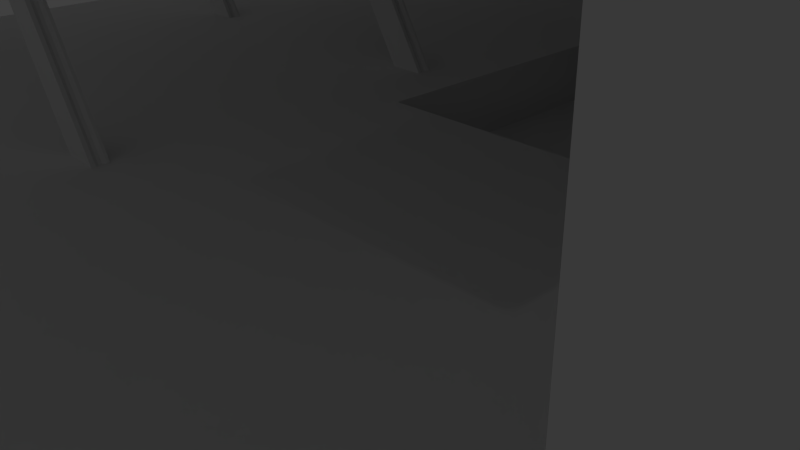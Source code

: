 # Source: Interior2.blend  (saved by Blender 2.76.0; exported with 4.5.12 LTS)
import bpy
from mathutils import Matrix  # noqa: F401  (used for matrix-valued properties, if any)

bpy.ops.wm.read_factory_settings(use_empty=True)
scene = bpy.context.scene
scene.name = 'Scene'

# ---- collections
col_collection_1 = bpy.data.collections.new('Collection 1'); scene.collection.children.link(col_collection_1)

# ---- world
world_world = bpy.data.worlds.new('World'); scene.world = world_world
world_world.color = (0.05088, 0.05088, 0.05088)
world_world.use_sun_shadow = False
world_world.sun_shadow_jitter_overblur = 0.0
world_world.cycles.sampling_method = 'MANUAL'
world_world.cycles.sample_map_resolution = 256

# ---- cameras
cam_camera = bpy.data.cameras.new('Camera')
cam_camera.clip_end = 100.0
cam_camera.lens = 35.0
cam_camera.sensor_width = 32.0
cam_camera.sensor_height = 18.0
cam_camera.ortho_scale = 7.314
cam_camera.dof.focus_distance = 0.0
cam_camera.dof.aperture_fstop = 128.0

# ---- lights
light_lamp = bpy.data.lights.new('Lamp', 'POINT')
light_lamp.transmission_factor = 0.0
light_lamp.cutoff_distance = 30.0
light_lamp.energy = 100.0
light_lamp.shadow_buffer_clip_start = 1.001
light_lamp.shadow_soft_size = 0.1
light_lamp.shadow_maximum_resolution = 0.006
light_lamp.use_absolute_resolution = True
light_lamp.cycles.use_multiple_importance_sampling = False

# ---- meshes
me_circle = bpy.data.meshes.new('Circle')
me_circle.from_pydata([(0.0, 1.0, -0.7852), (-0.1951, 0.9808, -0.7852), (-0.3827, 0.9239, -0.7852), (-0.5556, 0.8315, -0.7852), (-0.7071, 0.7071, -0.7852), (-0.8315, 0.5556, -0.7852), (-0.9239, 0.3827, -0.7852), (-0.9808, 0.1951, -0.7852), (-1.0, 1.348e-07, -0.7852), (-0.9808, -0.1951, -0.7852), (-0.9239, -0.3827, -0.7852), (-0.8315, -0.5556, -0.7852), (-0.7071, -0.7071, -0.7852), (-0.5556, -0.8315, -0.7852), (-0.3827, -0.9239, -0.7852), (-0.1951, -0.9808, -0.7852), (3.258e-07, -1.0, -0.7852), (0.1951, -0.9808, -0.7852), (0.3827, -0.9239, -0.7852), (0.5556, -0.8315, -0.7852), (0.7071, -0.7071, -0.7852), (0.8315, -0.5556, -0.7852), (0.9239, -0.3827, -0.7852), (0.9808, -0.1951, -0.7852), (1.0, 1.025e-06, -0.7852), (0.9808, 0.1951, -0.7852), (0.9239, 0.3827, -0.7852), (0.8315, 0.5556, -0.7852), (0.7071, 0.7071, -0.7852), (0.5556, 0.8315, -0.7852), (0.3827, 0.9239, -0.7852), (0.1951, 0.9808, -0.7852), (0.0, 1.0, -0.8331), (-0.1951, 0.9808, -0.8331), (-0.3827, 0.9239, -0.8331), (-0.5556, 0.8315, -0.8331), (-0.7071, 0.7071, -0.8331), (-0.8315, 0.5556, -0.8331), (-0.9239, 0.3827, -0.8331), (-0.9808, 0.1951, -0.8331), (-1.0, 1.384e-07, -0.8331), (-0.9808, -0.1951, -0.8331), (-0.9239, -0.3827, -0.8331), (-0.8315, -0.5556, -0.8331), (-0.7071, -0.7071, -0.8331), (-0.5556, -0.8315, -0.8331), (-0.3827, -0.9239, -0.8331), (-0.1951, -0.9808, -0.8331), (3.258e-07, -1.0, -0.8331), (0.1951, -0.9808, -0.8331), (0.3827, -0.9239, -0.8331), (0.5556, -0.8315, -0.8331), (0.7071, -0.7071, -0.8331), (0.8315, -0.5556, -0.8331), (0.9239, -0.3827, -0.8331), (0.9808, -0.1951, -0.8331), (1.0, 1.028e-06, -0.8331), (0.9808, 0.1951, -0.8331), (0.9239, 0.3827, -0.8331), (0.8315, 0.5556, -0.8331), (0.7071, 0.7071, -0.8331), (0.5556, 0.8315, -0.8331), (0.3827, 0.9239, -0.8331), (0.1951, 0.9808, -0.8331), (9.131e-09, 1.097, -0.7829), (-0.214, 1.076, -0.7829), (-0.4197, 1.013, -0.7829), (-0.6093, 0.9119, -0.7829), (-0.7755, 0.7755, -0.7829), (-0.9119, 0.6093, -0.7829), (-1.013, 0.4197, -0.7829), (-1.076, 0.214, -0.7829), (-1.097, 1.135e-07, -0.7829), (-1.076, -0.214, -0.7829), (-1.013, -0.4197, -0.7829), (-0.9119, -0.6093, -0.7829), (-0.7755, -0.7755, -0.7829), (-0.6093, -0.9119, -0.7829), (-0.4197, -1.013, -0.7829), (-0.214, -1.076, -0.7829), (3.665e-07, -1.097, -0.7829), (0.214, -1.076, -0.7829), (0.4197, -1.013, -0.7829), (0.6093, -0.9119, -0.7829), (0.7755, -0.7755, -0.7829), (0.9119, -0.6093, -0.7829), (1.013, -0.4197, -0.7829), (1.076, -0.214, -0.7829), (1.097, 1.09e-06, -0.7829), (1.076, 0.214, -0.7829), (1.013, 0.4197, -0.7829), (0.9119, 0.6093, -0.7829), (0.7755, 0.7755, -0.7829), (0.6093, 0.9119, -0.7829), (0.4197, 1.013, -0.7829), (0.214, 1.076, -0.7829), (9.131e-09, 1.097, -0.8354), (-0.214, 1.076, -0.8354), (-0.4197, 1.013, -0.8354), (-0.6093, 0.9119, -0.8354), (-0.7755, 0.7755, -0.8354), (-0.9119, 0.6093, -0.8354), (-1.013, 0.4197, -0.8354), (-1.076, 0.214, -0.8354), (-1.097, 1.175e-07, -0.8354), (-1.076, -0.214, -0.8354), (-1.013, -0.4197, -0.8354), (-0.9119, -0.6093, -0.8354), (-0.7755, -0.7755, -0.8354), (-0.6093, -0.9119, -0.8354), (-0.4197, -1.013, -0.8354), (-0.214, -1.076, -0.8354), (3.665e-07, -1.097, -0.8354), (0.214, -1.076, -0.8354), (0.4197, -1.013, -0.8354), (0.6093, -0.9119, -0.8354), (0.7755, -0.7755, -0.8354), (0.9119, -0.6093, -0.8354), (1.013, -0.4197, -0.8354), (1.076, -0.214, -0.8354), (1.097, 1.094e-06, -0.8354), (1.076, 0.214, -0.8354), (1.013, 0.4197, -0.8354), (0.9119, 0.6093, -0.8354), (0.7755, 0.7755, -0.8354), (0.6093, 0.9119, -0.8354), (0.4197, 1.013, -0.8354), (0.214, 1.076, -0.8354)], [], [(5, 37, 36, 4), (0, 32, 63, 31), (19, 51, 50, 18), (6, 38, 37, 5), (20, 52, 51, 19), (7, 39, 38, 6), (21, 53, 52, 20), (8, 40, 39, 7), (22, 54, 53, 21), (9, 41, 40, 8), (23, 55, 54, 22), (10, 42, 41, 9), (24, 56, 55, 23), (11, 43, 42, 10), (25, 57, 56, 24), (12, 44, 43, 11), (26, 58, 57, 25), (13, 45, 44, 12), (27, 59, 58, 26), (14, 46, 45, 13), (1, 33, 32, 0), (28, 60, 59, 27), (15, 47, 46, 14), (2, 34, 33, 1), (29, 61, 60, 28), (16, 48, 47, 15), (3, 35, 34, 2), (30, 62, 61, 29), (17, 49, 48, 16), (4, 36, 35, 3), (31, 63, 62, 30), (18, 50, 49, 17), (69, 68, 100, 101), (64, 95, 127, 96), (83, 82, 114, 115), (70, 69, 101, 102), (84, 83, 115, 116), (71, 70, 102, 103), (85, 84, 116, 117), (72, 71, 103, 104), (86, 85, 117, 118), (73, 72, 104, 105), (87, 86, 118, 119), (74, 73, 105, 106), (88, 87, 119, 120), (75, 74, 106, 107), (89, 88, 120, 121), (76, 75, 107, 108), (90, 89, 121, 122), (77, 76, 108, 109), (91, 90, 122, 123), (78, 77, 109, 110), (65, 64, 96, 97), (92, 91, 123, 124), (79, 78, 110, 111), (66, 65, 97, 98), (93, 92, 124, 125), (80, 79, 111, 112), (67, 66, 98, 99), (94, 93, 125, 126), (81, 80, 112, 113), (68, 67, 99, 100), (95, 94, 126, 127), (82, 81, 113, 114), (49, 50, 114, 113), (24, 23, 87, 88), (50, 51, 115, 114), (25, 24, 88, 89), (51, 52, 116, 115), (26, 25, 89, 90), (52, 53, 117, 116), (27, 26, 90, 91), (1, 0, 64, 65), (53, 54, 118, 117), (28, 27, 91, 92), (2, 1, 65, 66), (54, 55, 119, 118), (29, 28, 92, 93), (3, 2, 66, 67), (55, 56, 120, 119), (30, 29, 93, 94), (4, 3, 67, 68), (56, 57, 121, 120), (31, 30, 94, 95), (5, 4, 68, 69), (57, 58, 122, 121), (0, 31, 95, 64), (6, 5, 69, 70), (58, 59, 123, 122), (32, 33, 97, 96), (7, 6, 70, 71), (59, 60, 124, 123), (33, 34, 98, 97), (8, 7, 71, 72), (60, 61, 125, 124), (34, 35, 99, 98), (9, 8, 72, 73), (61, 62, 126, 125), (35, 36, 100, 99), (10, 9, 73, 74), (62, 63, 127, 126), (36, 37, 101, 100), (11, 10, 74, 75), (63, 32, 96, 127), (37, 38, 102, 101), (12, 11, 75, 76), (38, 39, 103, 102), (13, 12, 76, 77), (39, 40, 104, 103), (14, 13, 77, 78), (40, 41, 105, 104), (15, 14, 78, 79), (41, 42, 106, 105), (16, 15, 79, 80), (42, 43, 107, 106), (17, 16, 80, 81), (43, 44, 108, 107), (18, 17, 81, 82), (44, 45, 109, 108), (19, 18, 82, 83), (45, 46, 110, 109), (20, 19, 83, 84), (46, 47, 111, 110), (21, 20, 84, 85), (47, 48, 112, 111), (22, 21, 85, 86), (48, 49, 113, 112), (23, 22, 86, 87)])
me_circle.use_remesh_preserve_volume = False
me_circle.use_remesh_preserve_attributes = False
me_circle.use_mirror_vertex_groups = False
me_circle.update()
me_cube_008 = bpy.data.meshes.new('Cube.008')
me_cube_008.from_pydata([(30.78, 89.79, -18.11), (21.45, 89.8, -2.106), (21.45, 90.36, -2.107), (30.78, 90.35, -18.11), (20.28, 90.36, -3.692), (20.28, 89.8, -3.692), (29.61, 89.79, -19.7), (29.61, 90.35, -19.7), (32.01, 94.34, -16.01), (25.39, 94.34, -4.665), (25.39, 94.74, -4.665), (32.01, 94.73, -16.01), (24.57, 94.74, -5.789), (24.57, 94.34, -5.789), (31.19, 94.34, -17.14), (31.19, 94.73, -17.14), (31.96, 88.92, -16.29), (26.33, 88.92, -6.647), (26.33, 89.26, -6.647), (31.96, 89.26, -16.29), (25.63, 89.26, -7.602), (25.63, 88.92, -7.602), (31.25, 88.92, -17.24), (31.25, 89.26, -17.24), (26.28, 87.5, -14.76), (23.02, 87.51, -9.166), (23.02, 87.7, -9.166), (26.28, 87.7, -14.76), (22.61, 87.7, -9.72), (22.61, 87.51, -9.72), (25.87, 87.5, -15.31), (25.87, 87.7, -15.31), (34.77, 87.22, -23.29), (25.12, 87.23, -6.755), (23.92, 87.23, -8.394), (33.56, 87.22, -24.93), (25.12, 87.98, -6.756), (34.77, 87.97, -23.29), (23.92, 87.98, -8.394), (33.56, 87.97, -24.93)], [], [(2, 1, 0, 3), (4, 7, 6, 5), (0, 6, 7, 3), (2, 4, 5, 1), (3, 7, 4, 2), (1, 5, 6, 0), (10, 9, 8, 11), (12, 15, 14, 13), (8, 14, 15, 11), (10, 12, 13, 9), (11, 15, 12, 10), (9, 13, 14, 8), (18, 17, 16, 19), (20, 23, 22, 21), (16, 22, 23, 19), (18, 20, 21, 17), (19, 23, 20, 18), (17, 21, 22, 16), (26, 25, 24, 27), (28, 31, 30, 29), (24, 30, 31, 27), (26, 28, 29, 25), (27, 31, 28, 26), (25, 29, 30, 24), (33, 34, 35, 32), (36, 37, 39, 38), (34, 38, 39, 35), (35, 39, 37, 32), (32, 37, 36, 33), (33, 36, 38, 34)])
me_cube_008.use_remesh_preserve_volume = False
me_cube_008.use_remesh_preserve_attributes = False
me_cube_008.use_mirror_vertex_groups = False
me_cube_008.update()
me_cube_007 = bpy.data.meshes.new('Cube.007')
me_cube_007.from_pydata([(46.59, -14.06, 20.57), (-3.772, -2.214, -8.806), (-3.772, 179.5, -8.806), (46.59, 167.7, 20.57), (-4.711, 179.5, -7.195), (-4.711, -2.214, -7.195), (45.65, -14.06, 22.18), (45.65, 167.7, 22.18), (-3.772, 179.5, -36.82), (-3.772, -2.214, -36.82), (-4.711, 179.5, -35.21), (-4.711, -2.214, -35.21), (49.27, -14.06, 22.13), (49.27, 167.7, 22.13), (48.33, -14.06, 23.74), (48.33, 167.7, 23.74), (56.28, -14.06, 3.964), (56.28, 167.7, 3.964), (58.96, -14.06, 5.527), (58.96, 167.7, 5.527), (62.79, -14.06, -7.209), (62.79, 167.7, -7.209), (65.47, -14.06, -5.646), (65.47, 167.7, -5.646), (62.73, -14.06, -38.59), (62.73, 167.7, -38.59), (65.41, -14.06, -37.03), (65.41, 167.7, -37.03), (-3.772, -2.214, -8.806), (-3.772, 179.5, -8.806), (-4.711, 179.5, -7.195), (-4.711, -2.214, -7.195)], [], [(2, 3, 0, 1), (4, 5, 6, 7), (3, 7, 15, 13), (3, 2, 4, 7), (1, 0, 6, 5), (8, 9, 11, 10), (12, 13, 15, 14), (7, 6, 14, 15), (0, 3, 17, 16), (6, 0, 12, 14), (17, 19, 23, 21), (13, 12, 18, 19), (12, 0, 16, 18), (3, 13, 19, 17), (22, 20, 24, 26), (16, 17, 21, 20), (18, 16, 20, 22), (19, 18, 22, 23), (24, 25, 27, 26), (23, 22, 26, 27), (21, 23, 27, 25), (20, 21, 25, 24), (1, 5, 31, 28), (5, 4, 30, 31), (2, 1, 28, 29), (4, 2, 29, 30)])
me_cube_007.use_remesh_preserve_volume = False
me_cube_007.use_remesh_preserve_attributes = False
me_cube_007.use_mirror_vertex_groups = False
me_cube_007.update()
me_cube_006 = bpy.data.meshes.new('Cube.006')
me_cube_006.from_pydata([(52.87, 10.31, 17.99), (4.418, 10.42, -10.24), (52.87, 14.96, 17.99), (4.418, 15.06, -10.24), (51.97, 10.31, 23.95), (1.608, 10.42, -5.426), (51.97, 14.96, 23.95), (1.608, 15.06, -5.426), (4.418, 11.5, -10.24), (4.277, 12.43, -10.0), (4.277, 13.35, -10.0), (4.418, 14.28, -10.24), (52.87, 14.18, 17.99), (52.84, 13.25, 18.22), (52.84, 12.32, 18.22), (52.87, 11.4, 17.99), (1.608, 14.28, -5.426), (1.85, 13.35, -5.84), (1.85, 12.43, -5.84), (1.608, 11.5, -5.426), (51.97, 11.4, 23.95), (52.03, 12.32, 23.57), (52.03, 13.25, 23.57), (51.97, 14.18, 23.95)], [], [(11, 3, 2, 12), (3, 7, 6, 2), (19, 5, 4, 20), (5, 1, 0, 4), (12, 2, 6, 23), (16, 7, 3, 11), (5, 19, 8, 1), (19, 18, 9, 8), (18, 17, 10, 9), (17, 16, 11, 10), (0, 15, 20, 4), (15, 14, 21, 20), (14, 13, 22, 21), (13, 12, 23, 22), (7, 16, 23, 6), (16, 17, 22, 23), (17, 18, 21, 22), (18, 19, 20, 21), (1, 8, 15, 0), (8, 9, 14, 15), (9, 10, 13, 14), (10, 11, 12, 13)])
me_cube_006.use_remesh_preserve_volume = False
me_cube_006.use_remesh_preserve_attributes = False
me_cube_006.use_mirror_vertex_groups = False
me_cube_006.update()
me_cube_005 = bpy.data.meshes.new('Cube.005')
me_cube_005.from_pydata([(7.32, -0.5844, -14.77), (-9.242, -0.5597, 13.64), (7.32, 0.535, -14.77), (-9.242, 0.5597, 13.64), (9.905, -0.5844, -14.77), (-7.32, -0.5597, 14.76), (9.905, 0.535, -14.77), (-7.32, 0.5597, 14.76), (-9.242, -0.2988, 13.64), (-9.145, -0.07487, 13.69), (-9.145, 0.149, 13.69), (-9.242, 0.3729, 13.64), (7.32, 0.3482, -14.77), (7.417, 0.1243, -14.77), (7.417, -0.09958, -14.77), (7.32, -0.3235, -14.77), (-7.32, 0.3729, 14.76), (-7.485, 0.149, 14.66), (-7.485, -0.07487, 14.66), (-7.32, -0.2988, 14.76), (9.905, -0.3235, -14.77), (9.739, -0.09958, -14.77), (9.739, 0.1243, -14.77), (9.905, 0.3482, -14.77)], [], [(11, 3, 2, 12), (3, 7, 6, 2), (19, 5, 4, 20), (5, 1, 0, 4), (12, 2, 6, 23), (16, 7, 3, 11), (5, 19, 8, 1), (19, 18, 9, 8), (18, 17, 10, 9), (17, 16, 11, 10), (0, 15, 20, 4), (15, 14, 21, 20), (14, 13, 22, 21), (13, 12, 23, 22), (7, 16, 23, 6), (16, 17, 22, 23), (17, 18, 21, 22), (18, 19, 20, 21), (1, 8, 15, 0), (8, 9, 14, 15), (9, 10, 13, 14), (10, 11, 12, 13)])
me_cube_005.use_remesh_preserve_volume = False
me_cube_005.use_remesh_preserve_attributes = False
me_cube_005.use_mirror_vertex_groups = False
me_cube_005.update()
me_cube_004 = bpy.data.meshes.new('Cube.004')
me_cube_004.from_pydata([(-56.33, -13.12, 0.8359), (-56.33, -13.12, -29.41), (-56.33, 167.9, 0.8359), (-56.33, 167.9, -29.41), (36.16, -13.12, 0.8359), (36.16, -13.12, -29.41), (36.16, 167.9, 0.8359), (36.16, 167.9, -29.41), (-12.39, 167.9, -29.41), (-12.39, 167.9, 0.8359), (-12.39, -13.12, -29.41), (-12.39, -13.12, 0.8359), (15.16, 167.9, -29.41), (15.16, -13.12, 0.8359), (15.16, 167.9, 0.8359), (15.16, -13.12, -29.41), (-56.33, 19.51, -29.41), (-56.33, 19.51, 0.8359), (36.16, 19.51, -29.41), (36.16, 19.51, 0.8359), (-12.39, 19.51, -29.41), (-12.39, 19.51, 0.8359), (15.16, 19.51, -29.41), (15.16, 19.51, 0.8359), (-56.33, 67.63, -29.41), (36.16, 67.63, 0.8359), (-56.33, 67.63, 0.8359), (36.16, 67.63, -29.41), (-12.39, 67.63, -29.41), (-12.39, 67.63, 0.8359), (15.16, 67.63, -29.41), (15.16, 67.63, 0.8359), (-12.39, 67.63, -3.683), (-12.39, 19.51, -3.683), (15.16, 67.63, -3.683), (15.16, 19.51, -3.683), (8.936, 7.325, 15.37), (13.95, 7.325, 15.37), (8.936, 101.2, 15.37), (13.95, 101.2, 15.37), (13.95, 101.2, 14.77), (13.95, 7.325, 14.77), (8.936, 7.325, 14.77), (8.936, 101.2, 14.77), (-24.42, 7.325, 16.41), (-19.4, 7.325, 16.41), (-24.42, 98.57, 16.41), (-19.4, 98.57, 16.41), (-19.4, 98.57, 15.81), (-19.4, 7.325, 15.81), (-24.42, 7.325, 15.81), (-24.42, 98.57, 15.81), (-0.2506, 90.82, 12.54), (0.007533, 90.87, 12.98), (-3.115, 90.13, 12.54), (-3.37, 90.06, 12.98), (-5.94, 90.97, 12.54), (-5.764, 90.77, 12.98), (-7.968, 93.1, 12.54), (-8.154, 93.29, 12.98), (-8.655, 95.97, 12.54), (-8.737, 95.72, 12.98), (-7.819, 98.79, 12.54), (-7.751, 99.05, 12.98), (-5.682, 100.8, 12.54), (-5.94, 100.8, 12.98), (-2.817, 101.5, 12.54), (-2.562, 101.6, 12.98), (0.007506, 100.7, 12.54), (-0.1687, 100.9, 12.98), (2.035, 98.53, 12.54), (2.222, 98.35, 12.98), (2.723, 95.67, 12.54), (2.805, 95.92, 12.98), (1.886, 92.85, 12.54), (1.818, 92.59, 12.98), (1.7, 90.12, 12.54), (1.667, 90.28, 12.98), (-4.579, 88.78, 12.98), (-4.537, 88.62, 12.54), (-5.569, 88.93, 12.54), (-5.448, 89.04, 12.98), (-9.869, 93.7, 12.98), (-9.984, 93.58, 12.54), (-10.24, 94.63, 12.54), (-10.08, 94.58, 12.98), (-8.257, 100.7, 12.98), (-8.413, 100.8, 12.54), (-7.633, 101.5, 12.54), (-7.599, 101.4, 12.98), (-1.353, 102.9, 12.98), (-1.395, 103.0, 12.54), (-0.3636, 102.7, 12.54), (-0.4843, 102.6, 12.98), (3.937, 97.94, 12.98), (4.052, 98.06, 12.54), (4.303, 97.01, 12.54), (4.149, 97.06, 12.98), (2.324, 90.9, 12.98), (2.481, 90.86, 12.54), (-5.94, 90.97, 12.98), (-3.115, 90.13, 12.98), (-8.655, 95.97, 12.98), (-7.968, 93.1, 12.98), (-5.682, 100.8, 12.98), (-7.819, 98.79, 12.98), (0.007506, 100.7, 12.98), (-2.817, 101.5, 12.98), (2.723, 95.67, 12.98), (2.035, 98.53, 12.98), (-0.2506, 90.82, 12.98), (1.886, 92.85, 12.98), (-5.569, 88.93, 12.98), (-4.537, 88.62, 12.98), (-10.24, 94.63, 12.98), (-9.984, 93.58, 12.98), (-7.633, 101.5, 12.98), (-8.413, 100.8, 12.98), (-0.3636, 102.7, 12.98), (-1.395, 103.0, 12.98), (4.303, 97.01, 12.98), (4.052, 98.06, 12.98), (1.7, 90.12, 12.98), (2.481, 90.86, 12.98), (-6.361, 90.29, 15.23), (-5.251, 89.97, 15.23), (-10.11, 95.09, 15.23), (-9.84, 93.96, 15.23), (-7.835, 100.7, 15.23), (-8.675, 99.93, 15.23), (-1.81, 101.6, 15.23), (-2.921, 101.9, 15.23), (1.939, 96.79, 15.23), (1.669, 97.91, 15.23), (-0.3363, 91.15, 15.23), (0.5038, 91.94, 15.23), (-6.215, 89.49, 15.23), (-5.812, 89.37, 15.23), (-10.73, 94.56, 15.23), (-10.64, 94.15, 15.23), (-8.605, 101.0, 15.23), (-8.91, 100.7, 15.23), (-1.956, 102.4, 15.23), (-2.36, 102.5, 15.23), (2.563, 97.32, 15.23), (2.465, 97.73, 15.23), (0.4335, 90.87, 15.23), (0.7385, 91.16, 15.23)], [], [(24, 26, 2, 3), (12, 14, 6, 7), (18, 19, 4, 5), (10, 11, 0, 1), (31, 25, 6, 14), (28, 24, 3, 8), (30, 28, 8, 12), (26, 29, 9, 2), (15, 13, 11, 10), (3, 2, 9, 8), (5, 4, 13, 15), (27, 30, 12, 7), (29, 31, 14, 9), (8, 9, 14, 12), (11, 13, 23, 21), (5, 15, 22, 18), (0, 11, 21, 17), (15, 10, 20, 22), (10, 1, 16, 20), (13, 4, 19, 23), (27, 25, 19, 18), (1, 0, 17, 16), (7, 6, 25, 27), (31, 34, 35, 23), (18, 22, 30, 27), (17, 21, 29, 26), (22, 20, 28, 30), (20, 16, 24, 28), (23, 19, 25, 31), (16, 17, 26, 24), (33, 35, 34, 32), (21, 33, 32, 29), (29, 32, 34, 31), (23, 35, 33, 21), (37, 39, 38, 36), (41, 42, 43, 40), (38, 43, 42, 36), (37, 41, 40, 39), (39, 40, 43, 38), (36, 42, 41, 37), (45, 47, 46, 44), (49, 50, 51, 48), (46, 51, 50, 44), (45, 49, 48, 47), (47, 48, 51, 46), (44, 50, 49, 45), (52, 110, 101, 54), (106, 68, 92, 118), (56, 100, 103, 58), (58, 103, 115, 83), (60, 102, 105, 62), (64, 62, 87, 88), (64, 104, 107, 66), (65, 89, 140, 128), (68, 106, 109, 70), (108, 72, 96, 120), (101, 110, 111, 108, 109, 106, 107, 104, 105, 102, 103, 100), (62, 105, 117, 87), (72, 108, 111, 74), (52, 54, 56, 58, 60, 62, 64, 66, 68, 70, 72, 74), (79, 113, 112, 80), (83, 115, 114, 84), (87, 117, 116, 88), (91, 119, 118, 92), (95, 121, 120, 96), (99, 123, 122, 76), (110, 52, 76, 122), (67, 69, 130, 131), (60, 58, 83, 84), (54, 101, 113, 79), (104, 64, 88, 116), (74, 111, 123, 99), (97, 94, 145, 144), (56, 54, 79, 80), (52, 74, 99, 76), (102, 60, 84, 114), (70, 109, 121, 95), (53, 77, 146, 134), (63, 65, 128, 129), (72, 70, 95, 96), (100, 56, 80, 112), (66, 107, 119, 91), (93, 90, 143, 142), (68, 66, 91, 92), (57, 55, 101, 100), (61, 59, 103, 102), (65, 63, 105, 104), (69, 67, 107, 106), (73, 71, 109, 108), (53, 75, 111, 110), (78, 81, 112, 113), (82, 85, 114, 115), (86, 89, 116, 117), (90, 93, 118, 119), (94, 97, 120, 121), (98, 77, 122, 123), (63, 86, 117, 105), (97, 73, 108, 120), (93, 69, 106, 118), (67, 90, 119, 107), (59, 82, 115, 103), (77, 53, 110, 122), (89, 65, 104, 116), (55, 78, 113, 101), (75, 98, 123, 111), (85, 61, 102, 114), (71, 94, 121, 109), (81, 57, 100, 112), (131, 130, 142, 143), (129, 128, 140, 141), (127, 126, 138, 139), (125, 124, 136, 137), (135, 134, 146, 147), (133, 132, 144, 145), (77, 98, 147, 146), (71, 73, 132, 133), (78, 55, 125, 137), (86, 63, 129, 141), (75, 53, 134, 135), (98, 75, 135, 147), (73, 97, 144, 132), (81, 78, 137, 136), (61, 85, 138, 126), (69, 93, 142, 130), (85, 82, 139, 138), (94, 71, 133, 145), (55, 57, 124, 125), (90, 67, 131, 143), (89, 86, 141, 140), (57, 81, 136, 124), (59, 61, 126, 127), (82, 59, 127, 139)])
me_cube_004.use_remesh_preserve_volume = False
me_cube_004.use_remesh_preserve_attributes = False
me_cube_004.use_mirror_vertex_groups = False
me_cube_004.update()
me_cube_003 = bpy.data.meshes.new('Cube.003')
me_cube_003.from_pydata([(7.32, -0.5844, -14.73), (-31.46, -0.5597, 51.73), (7.32, 0.535, -14.73), (-31.46, 0.5597, 51.73), (9.86, -0.5844, -14.73), (-29.54, -0.5597, 52.85), (9.86, 0.535, -14.73), (-29.54, 0.5597, 52.85), (-31.46, -0.2988, 51.73), (-31.36, -0.07487, 51.79), (-31.36, 0.149, 51.79), (-31.46, 0.3729, 51.73), (7.32, 0.3482, -14.73), (7.417, 0.1243, -14.73), (7.417, -0.09958, -14.73), (7.32, -0.3235, -14.73), (-29.54, 0.3729, 52.85), (-29.7, 0.149, 52.75), (-29.7, -0.07487, 52.75), (-29.54, -0.2988, 52.85), (9.86, -0.3235, -14.73), (9.695, -0.09958, -14.73), (9.695, 0.1243, -14.73), (9.86, 0.3482, -14.73)], [], [(11, 3, 2, 12), (3, 7, 6, 2), (19, 5, 4, 20), (5, 1, 0, 4), (12, 2, 6, 23), (16, 7, 3, 11), (5, 19, 8, 1), (19, 18, 9, 8), (18, 17, 10, 9), (17, 16, 11, 10), (0, 15, 20, 4), (15, 14, 21, 20), (14, 13, 22, 21), (13, 12, 23, 22), (7, 16, 23, 6), (16, 17, 22, 23), (17, 18, 21, 22), (18, 19, 20, 21), (1, 8, 15, 0), (8, 9, 14, 15), (9, 10, 13, 14), (10, 11, 12, 13)])
me_cube_003.use_remesh_preserve_volume = False
me_cube_003.use_remesh_preserve_attributes = False
me_cube_003.use_mirror_vertex_groups = False
me_cube_003.update()
me_cube = bpy.data.meshes.new('Cube')
me_cube.from_pydata([(7.32, -0.5844, -14.77), (-9.242, -0.5597, 13.64), (7.32, 0.535, -14.77), (-9.242, 0.5597, 13.64), (9.905, -0.5844, -14.77), (-7.32, -0.5597, 14.76), (9.905, 0.535, -14.77), (-7.32, 0.5597, 14.76), (-9.242, -0.2988, 13.64), (-9.145, -0.07487, 13.69), (-9.145, 0.149, 13.69), (-9.242, 0.3729, 13.64), (7.32, 0.3482, -14.77), (7.417, 0.1243, -14.77), (7.417, -0.09958, -14.77), (7.32, -0.3235, -14.77), (-7.32, 0.3729, 14.76), (-7.485, 0.149, 14.66), (-7.485, -0.07487, 14.66), (-7.32, -0.2988, 14.76), (9.905, -0.3235, -14.77), (9.739, -0.09958, -14.77), (9.739, 0.1243, -14.77), (9.905, 0.3482, -14.77)], [], [(11, 3, 2, 12), (3, 7, 6, 2), (19, 5, 4, 20), (5, 1, 0, 4), (12, 2, 6, 23), (16, 7, 3, 11), (5, 19, 8, 1), (19, 18, 9, 8), (18, 17, 10, 9), (17, 16, 11, 10), (0, 15, 20, 4), (15, 14, 21, 20), (14, 13, 22, 21), (13, 12, 23, 22), (7, 16, 23, 6), (16, 17, 22, 23), (17, 18, 21, 22), (18, 19, 20, 21), (1, 8, 15, 0), (8, 9, 14, 15), (9, 10, 13, 14), (10, 11, 12, 13)])
me_cube.use_remesh_preserve_volume = False
me_cube.use_remesh_preserve_attributes = False
me_cube.use_mirror_vertex_groups = False
me_cube.update()
me_cube_002 = bpy.data.meshes.new('Cube.002')
me_cube_002.from_pydata([(1.073, -8.179, -18.76), (-15.37, -8.179, 10.81), (1.073, 8.179, -18.76), (-15.37, 8.179, 10.81), (15.37, -8.179, -10.81), (-1.073, -8.179, 18.76), (15.37, 8.179, -10.81), (-1.073, 8.179, 18.76)], [], [(1, 3, 2, 0), (3, 7, 6, 2), (7, 5, 4, 6), (5, 1, 0, 4), (0, 2, 6, 4), (5, 7, 3, 1)])
me_cube_002.use_remesh_preserve_volume = False
me_cube_002.use_remesh_preserve_attributes = False
me_cube_002.use_mirror_vertex_groups = False
me_cube_002.update()

# ---- objects
ob_circle = bpy.data.objects.new('Circle', me_circle)
ob_cube_007 = bpy.data.objects.new('Cube.007', me_cube_008)
ob_cube_006 = bpy.data.objects.new('Cube.006', me_cube_007)
ob_cube_005 = bpy.data.objects.new('Cube.005', me_cube_006)
ob_cube_004 = bpy.data.objects.new('Cube.004', me_cube_005)
ob_cube_003 = bpy.data.objects.new('Cube.003', me_cube_004)
ob_cube_002 = bpy.data.objects.new('Cube.002', me_cube_003)
ob_cube_001 = bpy.data.objects.new('Cube.001', me_cube)
ob_cube = bpy.data.objects.new('Cube', me_cube_002)
ob_lamp = bpy.data.objects.new('Lamp', light_lamp)
ob_camera = bpy.data.objects.new('Camera', cam_camera)

# ---- transforms, parenting, visibility, modifiers, constraints
ob_circle.location = (2.974, -98.94, 14.96)
ob_circle.rotation_euler = (1.571, -0.0, 0.0)
ob_circle.scale = (5.139, 5.139, 5.139)
ob_circle.lineart.crease_threshold = 0.0
ob_cube_007.location = (23.3, 1.014, 14.22)
ob_cube_007.rotation_euler = (0.0, -0.0, 3.142)
ob_cube_007.lineart.crease_threshold = 0.0
ob_cube_006.location = (36.17, 1.014, 32.24)
ob_cube_006.rotation_euler = (0.0, -0.0, 3.142)
ob_cube_006.lineart.crease_threshold = 0.0
ob_cube_005.location = (36.17, 1.014, 32.24)
ob_cube_005.rotation_euler = (0.0, -0.0, 3.142)
ob_cube_005.lineart.crease_threshold = 0.0
_m = ob_cube_005.modifiers.new('Array', 'ARRAY')
_m.count = 4
_m.use_constant_offset = True
_m.constant_offset_displace = (0.0, 45.0, 0.0)
_m.use_relative_offset = False
ob_cube_004.location = (48.22, 1.014, 14.22)
ob_cube_004.rotation_euler = (0.0, -0.0, 3.142)
ob_cube_004.lineart.crease_threshold = 0.0
_m = ob_cube_004.modifiers.new('Array', 'ARRAY')
_m.count = 8
_m.use_constant_offset = True
_m.constant_offset_displace = (0.0, 25.0, 0.0)
_m.use_relative_offset = False
ob_cube_003.location = (-1.895, 1.574, -1.027)
ob_cube_003.rotation_euler = (0.0, -0.0, 3.142)
ob_cube_003.lineart.crease_threshold = 0.0
ob_cube_002.location = (-18.07, 1.014, 14.22)
ob_cube_002.rotation_euler = (0.0, -0.0, 3.142)
ob_cube_002.lineart.crease_threshold = 0.0
_m = ob_cube_002.modifiers.new('Array', 'ARRAY')
_m.count = 8
_m.use_constant_offset = True
_m.constant_offset_displace = (0.0, 25.0, 0.0)
_m.use_relative_offset = False
ob_cube_001.location = (23.8, 1.014, 14.22)
ob_cube_001.rotation_euler = (0.0, -0.0, 3.142)
ob_cube_001.lineart.crease_threshold = 0.0
_m = ob_cube_001.modifiers.new('Array', 'ARRAY')
_m.count = 8
_m.use_constant_offset = True
_m.constant_offset_displace = (0.0, 25.0, 0.0)
_m.use_relative_offset = False
ob_cube.location = (108.6, -9.185, -0.8783)
ob_cube.rotation_euler = (0.0, -0.0, 3.142)
ob_cube.lineart.crease_threshold = 0.0
ob_lamp.location = (-17.86, -6.707, 20.08)
ob_lamp.rotation_euler = (0.6503, 0.05522, 5.008)
ob_lamp.scale = (3.482, 3.482, 3.482)
ob_lamp.lock_rotations_4d = False
ob_lamp.empty_display_type = 'ARROWS'
ob_lamp.color = (0.0, 0.0, 0.0, 0.0)
ob_lamp.lineart.crease_threshold = 0.0
ob_camera.location = (-29.71, 19.45, 18.13)
ob_camera.rotation_euler = (1.109, 0.01082, 3.957)
ob_camera.scale = (3.482, 3.482, 3.482)
ob_camera.lock_rotations_4d = False
ob_camera.empty_display_type = 'ARROWS'
ob_camera.color = (0.0, 0.0, 0.0, 0.0)
ob_camera.display_type = 'WIRE'
ob_camera.lineart.crease_threshold = 0.0

# ---- collection membership
col_collection_1.objects.link(ob_circle)
col_collection_1.objects.link(ob_cube_007)
col_collection_1.objects.link(ob_cube_006)
col_collection_1.objects.link(ob_cube_005)
col_collection_1.objects.link(ob_cube_004)
col_collection_1.objects.link(ob_cube_003)
col_collection_1.objects.link(ob_cube_002)
col_collection_1.objects.link(ob_cube_001)
col_collection_1.objects.link(ob_cube)
col_collection_1.objects.link(ob_lamp)
col_collection_1.objects.link(ob_camera)

# ---- scene / render settings (as saved in the file)
scene.camera = ob_camera
scene.frame_start = 1; scene.frame_end = 250; scene.frame_set(1)
scene.render.engine = 'BLENDER_EEVEE_NEXT'
scene.render.resolution_percentage = 50
scene.render.dither_intensity = 0.0
scene.cycles.use_denoising = False
scene.cycles.samples = 10
scene.cycles.sampling_pattern = 'TABULATED_SOBOL'
scene.cycles.light_sampling_threshold = 0.0
scene.cycles.use_adaptive_sampling = False
scene.cycles.use_light_tree = False
scene.cycles.blur_glossy = 0.0
scene.cycles.pixel_filter_type = 'GAUSSIAN'
scene.cycles.sample_clamp_indirect = 0.0
scene.view_settings.view_transform = 'Standard'
bpy.context.view_layer.update()
